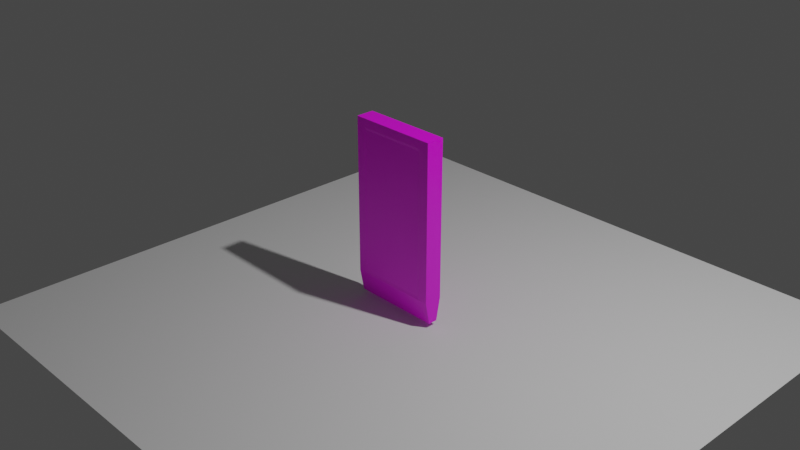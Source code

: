 # Source: simple_phone.blend  (saved by Blender 2.92.15; exported with 4.5.12 LTS)
import bpy
from mathutils import Matrix  # noqa: F401  (used for matrix-valued properties, if any)

bpy.ops.wm.read_factory_settings(use_empty=True)
scene = bpy.context.scene
scene.name = 'Scene'

# ---- collections
col_collection = bpy.data.collections.new('Collection'); scene.collection.children.link(col_collection)

# ---- images (referenced by path relative to the original .blend; pixels are not part of the script)
import os
ASSET_DIR = os.environ.get("B2B_ASSET_DIR", "")  # directory of the original .blend (textures are referenced by path, not embedded)
HERE = os.path.dirname(os.path.abspath(__file__))  # packed textures are extracted next to this script under _unpacked/

def load_image(name, relpath, width, height, colorspace="sRGB"):
    """Load a texture the original file referenced (path relative to the .blend, or extracted next to this script)."""
    p = next((c for c in (os.path.join(HERE, relpath), os.path.join(ASSET_DIR, relpath)) if relpath and os.path.exists(c)), "")
    if p:
        img = bpy.data.images.load(p, check_existing=True)
        img.name = name
    else:  # same state as the original file: an image datablock whose file is absent (Cycles renders it pink)
        img = bpy.data.images.new(name, width, height)
        img.source = "FILE"
        img.filepath = "//" + (relpath or name)
    img.colorspace_settings.name = colorspace
    return img
img_untitled = load_image('Untitled', 'simple_phone_texture.png', 1024, 1024, 'sRGB')

# ---- materials (node trees are filled in below, after node groups)
mat_material = bpy.data.materials.new('Material')
mat_material.alpha_threshold = 0.0
mat_material.line_color = (0.0, 0.0, 0.0, 1.0)

# ---- material node trees
mat_material.use_nodes = True; mat_material.node_tree.nodes.clear()
_N = mat_material.node_tree.nodes; _L = mat_material.node_tree.links
n0 = _N.new('ShaderNodeOutputMaterial'); n0.name = 'Material Output'; n0.location = (300, 300)
n1 = _N.new('ShaderNodeBsdfPrincipled'); n1.name = 'Principled BSDF'; n1.location = (10, 300)
n1.distribution = 'GGX'
n1.subsurface_method = 'BURLEY'
n1.inputs[2].default_value = 0.4
n1.inputs[3].default_value = 1.45
n1.inputs[27].default_value = (0.0, 0.0, 0.0, 1.0)
n1.inputs[28].default_value = 1.0
n2 = _N.new('ShaderNodeTexImage'); n2.name = 'Image Texture'; n2.location = (-280, 280)
n2.image = img_untitled
_L.new(n1.outputs[0], n0.inputs[0])
_L.new(n2.outputs[0], n1.inputs[0])
n0.is_active_output = True

# ---- world
world_world = bpy.data.worlds.new('World'); scene.world = world_world
world_world.use_nodes = True; world_world.node_tree.nodes.clear()
_N = world_world.node_tree.nodes; _L = world_world.node_tree.links
n0 = _N.new('ShaderNodeOutputWorld'); n0.name = 'World Output'; n0.location = (300, 300)
n1 = _N.new('ShaderNodeBackground'); n1.name = 'Background'; n1.location = (10, 300)
n1.inputs[0].default_value = (0.05088, 0.05088, 0.05088, 1.0)
_L.new(n1.outputs[0], n0.inputs[0])
n0.is_active_output = True
world_world.color = (0.05088, 0.05088, 0.05088)
world_world.use_sun_shadow = False
world_world.sun_shadow_jitter_overblur = 0.0

# ---- cameras
cam_camera = bpy.data.cameras.new('Camera')
cam_camera.clip_end = 100.0
cam_camera.ortho_scale = 7.314

# ---- lights
light_light = bpy.data.lights.new('Light', 'POINT')
light_light.transmission_factor = 0.0
light_light.energy = 1000.0
light_light.shadow_soft_size = 0.1
light_light.shadow_maximum_resolution = 0.006
light_light.use_absolute_resolution = True

# ---- meshes
me_cube = bpy.data.meshes.new('Cube')
me_cube.from_pydata([(0.5, 0.1, 1.0), (0.5, 0.05133, -1.0), (0.5, -0.1, 1.0), (0.5, -0.05133, -1.0), (-0.5, 0.1, 1.0), (-0.5, 0.05133, -1.0), (-0.5, -0.1, 1.0), (-0.5, -0.05133, -1.0), (0.5, 0.1, 0.9072), (-0.5, -0.1, 0.9072), (0.5, -0.1, 0.9072), (-0.5, 0.1, 0.9072), (0.5, 0.1, -0.7488), (0.5, -0.1, -0.7488), (-0.5, 0.1, -0.7488), (-0.5, -0.1, -0.7488), (-0.4027, 0.05133, -1.0), (-0.4027, -0.1, 1.0), (-0.4027, -0.05133, -1.0), (-0.4027, 0.1, 1.0), (-0.4027, 0.1, 0.9072), (-0.3743, -0.09623, 0.8788), (-0.3743, -0.09623, -0.7204), (-0.4027, 0.1, -0.7488), (0.3971, -0.05133, -1.0), (0.3971, 0.1, 1.0), (0.3971, 0.1, 0.9072), (0.3971, 0.1, -0.7488), (0.3971, 0.05133, -1.0), (0.3971, -0.1, 1.0), (0.3688, -0.09623, 0.8788), (0.3688, -0.09623, -0.7204), (0.3971, -0.1, 0.9072), (-0.4027, -0.1, 0.9072), (0.3971, -0.1, -0.7488), (-0.4027, -0.1, -0.7488)], [], [(19, 4, 6, 17), (33, 17, 6, 9), (9, 6, 4, 11), (28, 1, 3, 24), (8, 0, 2, 10), (26, 25, 0, 8), (27, 26, 8, 12), (12, 8, 10, 13), (15, 9, 11, 14), (35, 33, 9, 15), (18, 35, 15, 7), (7, 15, 14, 5), (1, 12, 13, 3), (28, 27, 12, 1), (5, 14, 23, 16), (24, 34, 35, 18), (31, 30, 21, 22), (14, 11, 20, 23), (11, 4, 19, 20), (5, 16, 18, 7), (32, 29, 17, 33), (25, 19, 17, 29), (0, 25, 29, 2), (10, 2, 29, 32), (13, 10, 32, 34), (3, 13, 34, 24), (16, 23, 27, 28), (23, 20, 26, 27), (20, 19, 25, 26), (16, 28, 24, 18), (21, 30, 32, 33), (31, 22, 35, 34), (22, 21, 33, 35), (30, 31, 34, 32)])
_uv = me_cube.uv_layers.new(name='UVMap')
_uv.uv.foreach_set('vector', [0.8507, 0.5, 0.875, 0.5, 0.875, 0.75, 0.8507, 0.75, 0.6134, 0.9757, 0.625, 0.9757, 0.625, 1.0, 0.6134, 1.0, 0.6134, 0.0, 0.625, 0.0, 0.625, 0.25, 0.6134, 0.25, 0.3493, 0.5, 0.375, 0.5, 0.375, 0.75, 0.3493, 0.75, 0.6134, 0.5, 0.625, 0.5, 0.625, 0.75, 0.6134, 0.75, 0.6134, 0.4743, 0.625, 0.4743, 0.625, 0.5, 0.6134, 0.5, 0.4064, 0.4743, 0.6134, 0.4743, 0.6134, 0.5, 0.4064, 0.5, 0.4064, 0.5, 0.6134, 0.5, 0.6134, 0.75, 0.4064, 0.75, 0.4064, 0.0, 0.6134, 0.0, 0.6134, 0.25, 0.4064, 0.25, 0.4064, 0.9757, 0.6134, 0.9757, 0.6134, 1.0, 0.4064, 1.0, 0.375, 0.9757, 0.4064, 0.9757, 0.4064, 1.0, 0.375, 1.0, 0.375, 0.0, 0.4064, 0.0, 0.4064, 0.25, 0.375, 0.25, 0.375, 0.5, 0.4064, 0.5, 0.4064, 0.75, 0.375, 0.75, 0.375, 0.4743, 0.4064, 0.4743, 0.4064, 0.5, 0.375, 0.5, 0.375, 0.25, 0.4064, 0.25, 0.4064, 0.2743, 0.375, 0.2743, 0.375, 0.7757, 0.4064, 0.7757, 0.4064, 0.9757, 0.375, 0.9757, 0.4099, 0.7828, 0.6099, 0.7828, 0.6099, 0.9686, 0.4099, 0.9686, 0.4064, 0.25, 0.6134, 0.25, 0.6134, 0.2743, 0.4064, 0.2743, 0.6134, 0.25, 0.625, 0.25, 0.625, 0.2743, 0.6134, 0.2743, 0.125, 0.5, 0.1493, 0.5, 0.1493, 0.75, 0.125, 0.75, 0.6134, 0.7757, 0.625, 0.7757, 0.625, 0.9757, 0.6134, 0.9757, 0.6507, 0.5, 0.8507, 0.5, 0.8507, 0.75, 0.6507, 0.75, 0.625, 0.5, 0.6507, 0.5, 0.6507, 0.75, 0.625, 0.75, 0.6134, 0.75, 0.625, 0.75, 0.625, 0.7757, 0.6134, 0.7757, 0.4064, 0.75, 0.6134, 0.75, 0.6134, 0.7757, 0.4064, 0.7757, 0.375, 0.75, 0.4064, 0.75, 0.4064, 0.7757, 0.375, 0.7757, 0.375, 0.2743, 0.4064, 0.2743, 0.4064, 0.4743, 0.375, 0.4743, 0.4064, 0.2743, 0.6134, 0.2743, 0.6134, 0.4743, 0.4064, 0.4743, 0.6134, 0.2743, 0.625, 0.2743, 0.625, 0.4743, 0.6134, 0.4743, 0.1493, 0.5, 0.3493, 0.5, 0.3493, 0.75, 0.1493, 0.75, 0.6099, 0.9686, 0.6099, 0.7828, 0.6134, 0.7757, 0.6134, 0.9757, 0.4099, 0.7828, 0.4099, 0.9686, 0.4064, 0.9757, 0.4064, 0.7757, 0.4099, 0.9686, 0.6099, 0.9686, 0.6134, 0.9757, 0.4064, 0.9757, 0.6099, 0.7828, 0.4099, 0.7828, 0.4064, 0.7757, 0.6134, 0.7757])
me_cube.materials.append(mat_material)
me_cube.use_remesh_preserve_volume = False
me_cube.use_remesh_preserve_attributes = False
me_cube.use_mirror_vertex_groups = False
me_cube.update()
me_plane = bpy.data.meshes.new('Plane')
me_plane.from_pydata([(-1.0, -1.0, 0.0), (1.0, -1.0, 0.0), (-1.0, 1.0, 0.0), (1.0, 1.0, 0.0)], [], [(0, 1, 3, 2)])
_uv = me_plane.uv_layers.new(name='UVMap')
_uv.uv.foreach_set('vector', [0.0, 0.0, 1.0, 0.0, 1.0, 1.0, 0.0, 1.0])
me_plane.use_remesh_fix_poles = True
me_plane.use_remesh_preserve_attributes = False
me_plane.use_mirror_vertex_groups = False
me_plane.update()

# ---- objects
ob_cube = bpy.data.objects.new('Cube', me_cube)
ob_light = bpy.data.objects.new('Light', light_light)
ob_camera = bpy.data.objects.new('Camera', cam_camera)
ob_plane = bpy.data.objects.new('Plane', me_plane)

# ---- transforms, parenting, visibility, modifiers, constraints
ob_cube.location = (0.0, 0.0, 0.0)
ob_cube.lock_rotations_4d = False
ob_cube.empty_display_type = 'ARROWS'
ob_cube.lineart.crease_threshold = 0.0
ob_light.location = (4.076, 1.005, 5.904)
ob_light.rotation_euler = (0.6503, 0.05522, 1.866)
ob_light.lock_rotations_4d = False
ob_light.empty_display_type = 'ARROWS'
ob_light.color = (0.0, 0.0, 0.0, 0.0)
ob_light.lineart.crease_threshold = 0.0
ob_camera.location = (7.359, -6.926, 4.958)
ob_camera.rotation_euler = (1.109, 0.0, 0.8149)
ob_camera.lock_rotations_4d = False
ob_camera.empty_display_type = 'ARROWS'
ob_camera.color = (0.0, 0.0, 0.0, 0.0)
ob_camera.display_type = 'WIRE'
ob_camera.lineart.crease_threshold = 0.0
ob_plane.location = (0.2674, -0.005158, -1.055)
ob_plane.scale = (3.244, 3.244, 3.244)
ob_plane.lineart.crease_threshold = 0.0

# ---- collection membership
col_collection.objects.link(ob_cube)
col_collection.objects.link(ob_light)
col_collection.objects.link(ob_camera)
col_collection.objects.link(ob_plane)

# ---- scene / render settings (as saved in the file)
scene.camera = ob_camera
scene.frame_start = 1; scene.frame_end = 250; scene.frame_set(1)
scene.render.engine = 'CYCLES'
scene.cycles.use_denoising = False
scene.cycles.samples = 128
scene.cycles.sampling_pattern = 'TABULATED_SOBOL'
scene.cycles.use_adaptive_sampling = False
scene.cycles.use_light_tree = False
scene.cycles.bake_type = 'AO'
scene.view_settings.view_transform = 'Filmic'
bpy.context.view_layer.update()
